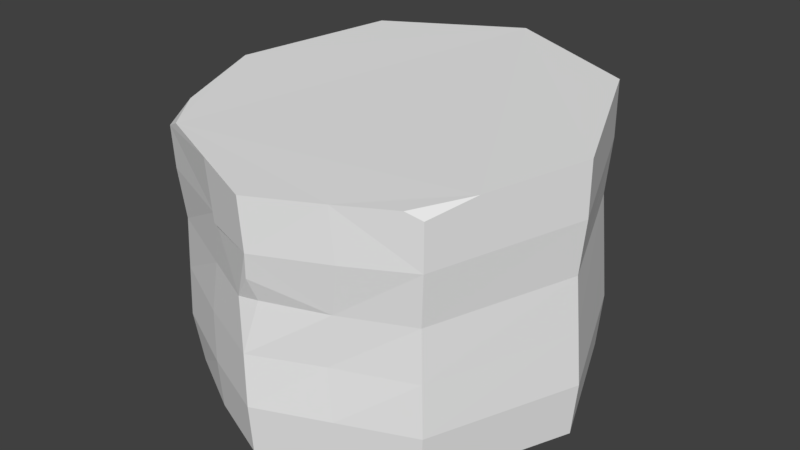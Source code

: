 # Source: deformed_octagon.blend  (saved by Blender 2.78.0; exported with 4.5.12 LTS)
import bpy
from mathutils import Matrix  # noqa: F401  (used for matrix-valued properties, if any)

bpy.ops.wm.read_factory_settings(use_empty=True)
scene = bpy.context.scene
scene.name = 'Scene'

# ---- collections
col_collection_1 = bpy.data.collections.new('Collection 1'); scene.collection.children.link(col_collection_1)

# ---- world
world_world = bpy.data.worlds.new('World'); scene.world = world_world
world_world.color = (0.05088, 0.05088, 0.05088)
world_world.use_sun_shadow = False
world_world.sun_shadow_jitter_overblur = 0.0
world_world.cycles.sampling_method = 'MANUAL'

# ---- meshes
me_cube_001 = bpy.data.meshes.new('Cube.001')
me_cube_001.from_pydata([(-6.656, -16.81, 1.557), (-5.103, -18.05, 0.1543), (0.2357, -19.73, -2.513), (-1.375, -19.23, -4.95), (-17.14, -9.671, 5.935), (-14.24, -13.91, 5.501), (12.65, -14.69, 5.615), (15.99, -9.641, 6.124), (7.071, -16.98, 5.284), (7.071, -17.07, -20.0), (7.232, -17.36, -14.95), (6.907, -16.7, -4.796), (6.439, -17.04, -9.854), (7.701, -17.0, 0.1809), (-7.071, -17.07, -20.0), (-7.071, -16.98, 5.284), (-7.232, -17.36, -14.95), (-7.497, -17.04, -9.864), (-6.55, -16.85, 0.2141), (-6.903, -16.7, -4.819), (0.4712, -19.92, -0.0305), (0.6829, -18.96, -4.748), (-0.4727, -19.96, -9.982), (1.622e-06, -20.36, -15.01), (-1.664e-07, 20.51, -14.19), (-1.416e-07, 19.96, -8.396), (-1.157e-07, 19.39, -2.627), (-1.416e-07, 19.92, 3.208), (-15.81, -13.11, 0.4526), (-15.16, -12.87, -4.617), (-15.17, -13.14, -9.759), (-15.17, -13.4, -14.89), (-20.45, 0.0774, -14.6), (-20.0, -8.727e-07, -9.2), (-19.53, -0.08036, -3.805), (-20.0, -8.712e-07, 1.6), (-14.14, 14.08, 2.737), (-13.81, 13.69, -2.972), (-14.14, 14.11, -8.631), (-14.46, 14.53, -14.31), (14.14, 14.08, 2.737), (13.81, 13.69, -2.972), (14.14, 14.11, -8.631), (14.46, 14.53, -14.31), (20.45, 0.07741, -14.6), (20.0, 2.378e-07, -9.2), (19.53, -0.08036, -3.805), (20.0, 2.37e-07, 1.6), (14.14, -14.08, 0.4628), (13.81, -13.85, -4.638), (14.14, -14.11, -9.769), (14.46, -14.37, -14.89), (14.14, -14.07, 4.967), (-20.0, -8.704e-07, 7.0), (-1.416e-07, 19.9, 9.01), (-14.14, 14.07, 8.421), (-16.13, -13.1, 4.578), (1.607e-06, -19.9, 4.99), (20.0, 2.367e-07, 7.0), (14.14, 14.07, 8.421), (14.14, 14.14, -20.0), (20.0, 2.385e-07, -20.0), (14.14, -14.14, -20.0), (1.607e-06, -20.0, -20.0), (-14.14, -13.17, -20.0), (-20.0, -8.742e-07, -20.0), (-14.14, 14.14, -20.0), (-1.416e-07, 20.0, -20.0)], [], [(66, 65, 32, 39), (5, 4, 56), (21, 11, 13, 20, 2), (30, 17, 19, 29), (29, 19, 18, 28), (28, 18, 0, 15, 5, 56), (37, 34, 35, 36), (9, 62, 51, 10), (50, 45, 46, 49), (38, 33, 34, 37), (51, 44, 45, 50), (49, 46, 47, 48), (23, 10, 12, 22), (24, 39, 38, 25), (25, 38, 37, 26), (26, 37, 36, 27), (64, 14, 16, 31), (33, 30, 29, 34), (34, 29, 28, 35), (62, 61, 44, 51), (2, 3, 21), (61, 60, 43, 44), (42, 25, 26, 41), (60, 67, 24, 43), (20, 13, 8, 57), (65, 64, 31, 32), (17, 22, 3, 19), (14, 63, 23, 16), (67, 66, 39, 24), (46, 41, 40, 47), (45, 42, 41, 46), (44, 43, 42, 45), (41, 26, 27, 40), (43, 24, 25, 42), (31, 16, 17, 30), (11, 49, 48, 13), (12, 50, 49, 11), (10, 51, 50, 12), (0, 1, 20, 57, 15), (3, 22, 21), (63, 9, 10, 23), (32, 31, 30, 33), (19, 3, 2, 20, 1, 18), (16, 23, 22, 17), (13, 48, 52, 6, 8), (60, 61, 62, 9, 63, 14, 64, 65, 66, 67), (36, 35, 53, 55), (59, 54, 55, 53, 4, 5, 15, 57, 8, 6, 7, 58), (48, 47, 58, 7, 52), (35, 28, 56, 4, 53), (7, 6, 52), (18, 1, 0), (39, 32, 33, 38), (27, 36, 55, 54), (22, 12, 11, 21), (47, 40, 59, 58), (40, 27, 54, 59)])
me_cube_001.use_remesh_preserve_volume = False
me_cube_001.use_remesh_preserve_attributes = False
me_cube_001.use_mirror_vertex_groups = False
me_cube_001.update()

# ---- objects
ob_cube = bpy.data.objects.new('Cube', me_cube_001)

# ---- transforms, parenting, visibility, modifiers, constraints
ob_cube.location = (0.0, 0.0, 0.0)
ob_cube.lineart.crease_threshold = 0.0

# ---- collection membership
col_collection_1.objects.link(ob_cube)

# ---- scene / render settings (as saved in the file)
scene.frame_start = 1; scene.frame_end = 250; scene.frame_set(1)
scene.render.engine = 'BLENDER_EEVEE_NEXT'
scene.render.resolution_percentage = 50
scene.render.dither_intensity = 0.0
scene.cycles.use_denoising = False
scene.cycles.samples = 128
scene.cycles.sampling_pattern = 'TABULATED_SOBOL'
scene.cycles.light_sampling_threshold = 0.0
scene.cycles.use_adaptive_sampling = False
scene.cycles.use_light_tree = False
scene.cycles.blur_glossy = 0.0
scene.cycles.sample_clamp_indirect = 0.0
scene.view_settings.view_transform = 'Standard'
bpy.context.view_layer.update()

# ---- added for rendering (the .blend has no active camera and no usable light): camera, sun
cam_auto = bpy.data.cameras.new('AutoCamera')
cam_auto.lens = 50.0
cam_auto.sensor_width = 36.0
cam_auto.clip_end = 1050.45
ob_auto_camera = bpy.data.objects.new('AutoCamera', cam_auto)
scene.collection.objects.link(ob_auto_camera)
ob_auto_camera.location = (59.8549, -71.7485, 42.3891)
ob_auto_camera.rotation_euler = (1.09748, -7.21219e-08, 0.694738)
scene.camera = ob_auto_camera
light_auto_sun = bpy.data.lights.new('AutoSun', 'SUN')
light_auto_sun.energy = 3.0
light_auto_sun.angle = 0.0523599
ob_auto_sun = bpy.data.objects.new('AutoSun', light_auto_sun)
scene.collection.objects.link(ob_auto_sun)
ob_auto_sun.rotation_euler = (0.872665, 0.174533, 0.523599)
bpy.context.view_layer.update()
